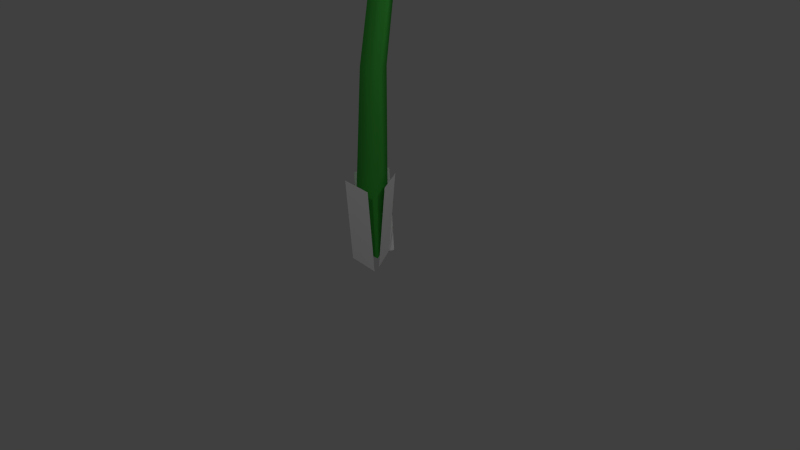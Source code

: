 # Source: pellet-posy.blend  (saved by Blender 2.72.0; exported with 4.5.12 LTS)
import bpy
from mathutils import Matrix  # noqa: F401  (used for matrix-valued properties, if any)

bpy.ops.wm.read_factory_settings(use_empty=True)
scene = bpy.context.scene
scene.name = 'Scene'

# ---- collections
col_collection_1 = bpy.data.collections.new('Collection 1'); scene.collection.children.link(col_collection_1)

# ---- materials (node trees are filled in below, after node groups)
mat_baseleaves = bpy.data.materials.new('BaseLeaves')
mat_baseleaves.alpha_threshold = 0.0
mat_baseleaves.use_transparent_shadow = False
mat_baseleaves.diffuse_color = (1.0, 1.0, 1.0, 1.0)
mat_baseleaves.roughness = 0.5
mat_stem = bpy.data.materials.new('Stem')
mat_stem.alpha_threshold = 0.0
mat_stem.use_transparent_shadow = False
mat_stem.diffuse_color = (0.05669, 0.4291, 0.05669, 1.0)
mat_stem.roughness = 0.5
mat_stem.specular_intensity = 0.25
mat_red_pellet = bpy.data.materials.new('red_pellet')
mat_red_pellet.alpha_threshold = 0.0
mat_red_pellet.use_transparent_shadow = False
mat_red_pellet.diffuse_color = (1.0, 0.0, 0.0, 1.0)
mat_red_pellet.roughness = 0.5
mat_red_pellet.specular_intensity = 1.0
mat_number = bpy.data.materials.new('Number')
mat_number.alpha_threshold = 0.0
mat_number.use_transparent_shadow = False
mat_number.roughness = 0.5
mat_petal = bpy.data.materials.new('Petal')
mat_petal.alpha_threshold = 0.0
mat_petal.use_transparent_shadow = False
mat_petal.roughness = 0.5
mat_leaves = bpy.data.materials.new('Leaves')
mat_leaves.alpha_threshold = 0.0
mat_leaves.use_transparent_shadow = False
mat_leaves.roughness = 0.5
mat_leaves.specular_intensity = 0.2
mat_base = bpy.data.materials.new('Base')
mat_base.alpha_threshold = 0.0
mat_base.use_transparent_shadow = False
mat_base.diffuse_color = (0.0, 0.329, 0.0, 1.0)
mat_base.roughness = 0.5

# ---- material node trees

# ---- world
world_world = bpy.data.worlds.new('World'); scene.world = world_world
world_world.color = (0.05088, 0.05088, 0.05088)
world_world.use_sun_shadow = False
world_world.sun_shadow_jitter_overblur = 0.0
world_world.cycles.sampling_method = 'MANUAL'
world_world.cycles.sample_map_resolution = 256

# ---- cameras
cam_camera = bpy.data.cameras.new('Camera')
cam_camera.clip_end = 100.0
cam_camera.lens = 35.0
cam_camera.sensor_width = 32.0
cam_camera.sensor_height = 18.0
cam_camera.ortho_scale = 7.314
cam_camera.dof.focus_distance = 0.0
cam_camera.dof.aperture_fstop = 128.0

# ---- lights
light_lamp_003 = bpy.data.lights.new('Lamp.003', 'POINT')
light_lamp_003.transmission_factor = 0.0
light_lamp_003.cutoff_distance = 30.0
light_lamp_003.energy = 100.0
light_lamp_003.shadow_buffer_clip_start = 1.001
light_lamp_003.shadow_soft_size = 0.1
light_lamp_003.shadow_maximum_resolution = 0.006
light_lamp_003.use_absolute_resolution = True
light_lamp_003.cycles.use_multiple_importance_sampling = False
light_lamp_002 = bpy.data.lights.new('Lamp.002', 'POINT')
light_lamp_002.transmission_factor = 0.0
light_lamp_002.cutoff_distance = 30.0
light_lamp_002.energy = 100.0
light_lamp_002.shadow_buffer_clip_start = 1.001
light_lamp_002.shadow_soft_size = 0.1
light_lamp_002.shadow_maximum_resolution = 0.006
light_lamp_002.use_absolute_resolution = True
light_lamp_002.cycles.use_multiple_importance_sampling = False
light_lamp_001 = bpy.data.lights.new('Lamp.001', 'POINT')
light_lamp_001.transmission_factor = 0.0
light_lamp_001.cutoff_distance = 30.0
light_lamp_001.energy = 100.0
light_lamp_001.shadow_buffer_clip_start = 1.001
light_lamp_001.shadow_soft_size = 0.1
light_lamp_001.shadow_maximum_resolution = 0.006
light_lamp_001.use_absolute_resolution = True
light_lamp_001.cycles.use_multiple_importance_sampling = False
light_lamp = bpy.data.lights.new('Lamp', 'POINT')
light_lamp.transmission_factor = 0.0
light_lamp.cutoff_distance = 30.0
light_lamp.energy = 100.0
light_lamp.shadow_buffer_clip_start = 1.001
light_lamp.shadow_soft_size = 0.1
light_lamp.shadow_maximum_resolution = 0.006
light_lamp.use_absolute_resolution = True
light_lamp.cycles.use_multiple_importance_sampling = False

# ---- meshes
me_plane = bpy.data.meshes.new('Plane')
me_plane.from_pydata([(0.2486, -0.2866, 1.041), (-0.2139, -0.2473, 1.041), (0.2548, -0.2142, -0.06983), (-0.2078, -0.1749, -0.06983), (0.05629, 0.3453, 1.041), (0.2932, -0.05018, 1.041), (-0.02838, 0.2946, -0.06983), (0.2085, -0.1009, -0.06983), (-0.3348, 0.00106, 1.041), (-0.1343, 0.4197, 1.041), (-0.1954, -0.06574, -0.06983), (0.005165, 0.3529, -0.06983), (-1.3e-09, 0.2513, 0.06731), (-6.488e-09, 0.1835, 5.443), (0.2176, -0.1256, 0.06731), (0.1087, 0.05343, 5.306), (-0.2176, -0.1256, 0.06731), (-0.1087, 0.05343, 5.306), (-3.046e-09, 0.2837, 2.432), (0.1616, 0.003706, 2.432), (-0.1616, 0.003706, 2.432), (-2.369e-09, 0.4468, 3.48), (0.1467, 0.2024, 3.55), (-0.1467, 0.2024, 3.55), (-5.3e-09, 0.691, 4.251), (0.1129, 0.4955, 4.251), (-0.1129, 0.4955, 4.251), (0.004024, 0.6043, 5.004), (0.1103, 0.4293, 4.948), (-0.1022, 0.4293, 4.948), (-0.5968, -0.5884, 5.526), (-0.673, -0.583, 5.458), (-0.673, -0.2974, 5.165), (-0.5968, -0.2299, 5.158), (-0.5926, -0.1109, 5.991), (-0.6683, -0.04268, 5.985), (-0.6683, 0.2429, 5.692), (-0.5926, 0.2476, 5.624), (-0.013, 0.1252, 6.222), (-0.01245, 0.2245, 6.245), (-0.01245, 0.51, 5.952), (-0.013, 0.4837, 5.854), (0.5624, -0.1161, 5.986), (0.6386, -0.0486, 5.979), (0.6386, 0.237, 5.686), (0.5624, 0.2424, 5.619), (0.5582, -0.5936, 5.521), (0.6338, -0.5889, 5.452), (0.6338, -0.3033, 5.16), (0.5582, -0.2351, 5.153), (-0.02143, -0.8297, 5.291), (-0.02199, -0.856, 5.192), (-0.02199, -0.5705, 4.899), (-0.02143, -0.4712, 4.923), (-0.3181, -0.7316, 5.465), (0.1532, -0.7352, 5.461), (-0.3156, -0.05896, 6.121), (0.1557, -0.06254, 6.117), (-0.02054, 0.5963, 5.908), (-0.02054, 0.5658, 6.655), (0.6648, 0.3129, 5.632), (1.097, 0.1036, 6.205), (0.6648, -0.2537, 5.08), (1.097, -0.8206, 5.304), (-0.02054, -0.537, 4.804), (-0.02054, -1.283, 4.853), (-0.7059, -0.2537, 5.08), (-1.138, -0.8206, 5.304), (-0.7059, 0.3129, 5.632), (-1.138, 0.1036, 6.205), (-0.02054, 0.5539, 6.255), (0.8483, 0.1948, 5.905), (0.8483, -0.5236, 5.205), (-0.02054, -0.8828, 4.855), (-0.8894, -0.5236, 5.205), (-0.8894, 0.1948, 5.905), (0.6576, -0.2583, 5.075), (-0.02216, -0.5352, 4.805), (-0.02216, -0.5352, 4.805), (0.6576, -0.2583, 5.075), (0.6626, 0.3018, 5.621), (-0.01228, 0.5849, 5.897), (-0.6921, 0.3079, 5.627), (-0.697, -0.2521, 5.081), (0.1448, 0.7759, 5.199), (-0.1227, 0.5984, 5.882), (0.5674, 0.3571, 5.647), (0.501, 0.4942, 4.916), (0.5299, 0.4866, 5.773), (0.7826, 0.05788, 5.355), (0.4144, 0.2766, 4.617), (0.713, 0.1052, 5.401), (0.48, -0.4018, 4.907), (0.1046, 0.05677, 4.59), (0.4803, -0.3734, 4.934), (-0.08805, -0.5327, 4.779), (-0.3595, 0.08998, 4.605), (0.02703, -0.4906, 4.82), (-0.6466, -0.2882, 5.017), (-0.5804, 0.1502, 4.757), (-0.6083, -0.4076, 4.901), (-0.8653, 0.06533, 5.362), (-0.4104, 0.8128, 5.259), (-0.7292, 0.4255, 5.713), (0.01812, 0.6408, 5.923), (-0.557, 0.5579, 5.018), (-0.8049, 0.0001619, 5.299), (-0.5173, 0.4881, 5.774), (0.1448, 0.7759, 5.199), (-0.1227, 0.5984, 5.882), (0.5674, 0.3571, 5.647), (0.501, 0.4942, 4.916), (0.5299, 0.4866, 5.773), (0.7826, 0.05788, 5.355), (0.4144, 0.2766, 4.617), (0.713, 0.1052, 5.401), (0.48, -0.4018, 4.907), (0.1046, 0.05677, 4.59), (0.4803, -0.3734, 4.934), (-0.08805, -0.5327, 4.779), (-0.3595, 0.08998, 4.605), (0.02703, -0.4906, 4.82), (-0.6466, -0.2882, 5.017), (-0.5804, 0.1502, 4.757), (-0.6083, -0.4076, 4.901), (-0.8653, 0.06533, 5.362), (-0.4104, 0.8128, 5.259), (-0.7292, 0.4255, 5.713), (0.01812, 0.6408, 5.923), (-0.557, 0.5579, 5.018), (-0.8049, 0.0001619, 5.299), (-0.5173, 0.4881, 5.774), (-0.02054, 0.5963, 5.908), (-0.02054, 0.5658, 6.655), (0.6648, 0.3129, 5.632), (1.097, 0.1036, 6.205), (0.6648, -0.2537, 5.08), (1.097, -0.8206, 5.304), (-0.02054, -0.537, 4.804), (-0.02054, -1.283, 4.853), (-0.7059, -0.2537, 5.08), (-1.138, -0.8206, 5.304), (-0.7059, 0.3129, 5.632), (-1.138, 0.1036, 6.205), (-0.02054, 0.5539, 6.255), (0.8483, 0.1948, 5.905), (0.8483, -0.5236, 5.205), (-0.02054, -0.8828, 4.855), (-0.8894, -0.5236, 5.205), (-0.8894, 0.1948, 5.905), (0.6626, 0.3018, 5.621), (-0.01228, 0.5849, 5.897), (-0.6921, 0.3079, 5.627), (-0.697, -0.2521, 5.081)], [], [(0, 1, 3, 2), (4, 5, 7, 6), (8, 9, 11, 10), (27, 13, 15, 28), (29, 17, 13, 27), (28, 15, 17, 29), (12, 18, 19, 14), (16, 20, 18, 12), (14, 19, 20, 16), (18, 21, 22, 19), (20, 23, 21, 18), (19, 22, 23, 20), (21, 24, 25, 22), (23, 26, 24, 21), (22, 25, 26, 23), (24, 27, 28, 25), (26, 29, 27, 24), (25, 28, 29, 26), (33, 32, 36, 37), (32, 31, 35, 36), (31, 30, 34, 35), (37, 36, 40, 41), (36, 35, 39, 40), (35, 34, 38, 39), (41, 40, 44, 45), (40, 39, 43, 44), (39, 38, 42, 43), (45, 44, 48, 49), (44, 43, 47, 48), (43, 42, 46, 47), (49, 48, 52, 53), (48, 47, 51, 52), (47, 46, 50, 51), (37, 41, 45, 33), (38, 34, 30, 42), (49, 53, 33, 45), (30, 50, 46, 42), (53, 52, 32, 33), (52, 51, 31, 32), (51, 50, 30, 31), (54, 55, 57, 56), (70, 59, 61, 71), (71, 61, 63, 72), (72, 63, 65, 73), (73, 65, 67, 74), (75, 69, 59, 70), (74, 67, 69, 75), (58, 70, 71, 60), (60, 71, 72, 62), (62, 72, 73, 64), (64, 73, 74, 66), (68, 75, 70, 58), (66, 74, 75, 68), (153, 150, 76, 77), (87, 88, 89), (84, 85, 86), (93, 94, 95), (90, 91, 92), (99, 100, 101), (96, 97, 98), (102, 103, 104), (105, 106, 107), (83, 78, 79, 80), (81, 82, 83, 80), (111, 113, 112), (108, 110, 109), (117, 119, 118), (114, 116, 115), (123, 125, 124), (120, 122, 121), (126, 128, 127), (129, 131, 130), (144, 145, 135, 133), (145, 146, 137, 135), (146, 147, 139, 137), (147, 148, 141, 139), (149, 144, 133, 143), (148, 149, 143, 141), (132, 134, 145, 144), (134, 136, 146, 145), (136, 138, 147, 146), (138, 140, 148, 147), (142, 132, 144, 149), (140, 142, 149, 148), (151, 150, 153, 152)])
me_plane.polygons.foreach_set('use_smooth', [0, 0, 0, 1, 1, 1, 1, 1, 1, 1, 1, 1, 1, 1, 1, 1, 1, 1, 1, 1, 1, 1, 1, 1, 1, 1, 1, 1, 1, 1, 1, 1, 1, 1, 1, 1, 1, 1, 1, 1, 0, 1, 1, 1, 1, 1, 1, 1, 1, 1, 1, 1, 1, 1, 0, 0, 0, 0, 0, 0, 0, 0, 1, 1, 0, 0, 0, 0, 0, 0, 0, 0, 1, 1, 1, 1, 1, 1, 1, 1, 1, 1, 1, 1, 1])
me_plane.polygons.foreach_set('material_index', [0, 0, 0, 1, 1, 1, 1, 1, 1, 1, 1, 1, 1, 1, 1, 1, 1, 1, 2, 2, 2, 2, 2, 2, 2, 2, 2, 2, 2, 2, 2, 2, 2, 2, 2, 2, 2, 2, 2, 2, 3, 4, 4, 4, 4, 4, 4, 4, 4, 4, 4, 4, 4, 6, 5, 5, 5, 5, 5, 5, 5, 5, 6, 6, 5, 5, 5, 5, 5, 5, 5, 5, 4, 4, 4, 4, 4, 4, 4, 4, 4, 4, 4, 4, 6])
_uv = me_plane.uv_layers.new(name='UVMap')
_uv.uv.foreach_set('vector', [1.036, 0.9987, -0.03504, 0.9928, -0.0358, -0.02065, 1.035, -0.01469, 0.9952, 1.0, 0.00189, 0.999, 0.004787, -0.006552, 0.9981, -0.005105, 1.013, 0.9955, -0.011, 0.9964, -0.01284, -0.0006645, 1.011, -0.001551, 0.0, 0.0, 0.0, 0.0, 0.0, 0.0, 0.0, 0.0, 0.0, 0.0, 0.0, 0.0, 0.0, 0.0, 0.0, 0.0, 0.0, 0.0, 0.0, 0.0, 0.0, 0.0, 0.0, 0.0, 0.0, 0.0, 0.0, 0.0, 0.0, 0.0, 0.0, 0.0, 0.0, 0.0, 0.0, 0.0, 0.0, 0.0, 0.0, 0.0, 0.0, 0.0, 0.0, 0.0, 0.0, 0.0, 0.0, 0.0, 0.0, 0.0, 0.0, 0.0, 0.0, 0.0, 0.0, 0.0, 0.0, 0.0, 0.0, 0.0, 0.0, 0.0, 0.0, 0.0, 0.0, 0.0, 0.0, 0.0, 0.0, 0.0, 0.0, 0.0, 0.0, 0.0, 0.0, 0.0, 0.0, 0.0, 0.0, 0.0, 0.0, 0.0, 0.0, 0.0, 0.0, 0.0, 0.0, 0.0, 0.0, 0.0, 0.0, 0.0, 0.0, 0.0, 0.0, 0.0, 0.0, 0.0, 0.0, 0.0, 0.0, 0.0, 0.0, 0.0, 0.0, 0.0, 0.0, 0.0, 0.0, 0.0, 0.0, 0.0, 0.0, 0.0, 0.0, 0.0, 0.0, 0.0, 0.0, 0.0, 0.0, 0.0, 0.0, 0.0, 0.0, 0.0, 0.0, 0.0, 0.0, 0.0, 0.0, 0.0, 0.0, 0.0, 0.0, 0.0, 0.0, 0.0, 0.0, 0.0, 0.0, 0.0, 0.0, 0.0, 0.0, 0.0, 0.0, 0.0, 0.0, 0.0, 0.0, 0.0, 0.0, 0.0, 0.0, 0.0, 0.0, 0.0, 0.0, 0.0, 0.0, 0.0, 0.0, 0.0, 0.0, 0.0, 0.0, 0.0, 0.0, 0.0, 0.0, 0.0, 0.0, 0.0, 0.0, 0.0, 0.0, 0.0, 0.0, 0.0, 0.0, 0.0, 0.0, 0.0, 0.0, 0.0, 0.0, 0.0, 0.0, 0.0, 0.0, 0.0, 0.0, 0.0, 0.0, 0.0, 0.0, 0.0, 0.0, 0.0, 0.0, 0.0, 0.0, 0.0, 0.0, 0.0, 0.0, 0.0, 0.0, 0.0, 0.0, 0.0, 0.0, 0.0, 0.0, 0.0, 0.0, 0.0, 0.0, 0.0, 0.0, 0.0, 0.0, 0.0, 0.0, 0.0, 0.0, 0.0, 0.0, 0.0, 0.0, 0.0, 0.0, 0.0, 0.0, 0.0, 0.0, 0.0, 0.0, 0.0, 0.0, 0.0, 0.0, 0.0, 0.0, 0.0, 0.0, 0.0, 0.0, 0.0, 0.0, 0.0, 0.0, 0.0, 0.0, 0.0, 0.0, 0.0, 0.0, 0.0, 0.0, 0.0, 0.0, 0.0, 0.0, 0.0, 0.0, 0.0, 0.0, 0.0, 0.0, 0.0, 0.0, 0.0, 0.0, 0.0, 0.0, 0.0, 0.0, 0.0, 0.0, 0.0, 0.0, 0.0, 0.0, 0.0, 0.0, 0.0, 0.0, 0.0, 0.0, 0.0, 0.0, 0.0, 0.0, 0.0, 0.0, 0.0, 0.1756, 0.0, 0.1756, 1.0, 0.0, 1.0, 2.047, 0.4992, 2.047, 0.995, 4.09, 0.995, 4.09, 0.4992, 3.072, 0.4992, 3.072, 0.995, 1.022, 0.995, 1.022, 0.4992, 4.09, 0.4992, 4.09, 0.995, 2.047, 0.995, 2.047, 0.4992, 2.047, 0.4992, 2.047, 0.995, 0.004188, 0.995, 0.004188, 0.4992, 0.01228, 0.4992, 0.01228, 0.995, 2.047, 0.995, 2.047, 0.4992, 1.022, 0.4992, 1.022, 0.995, 3.072, 0.995, 3.072, 0.4992, 2.047, 0.003345, 2.047, 0.4992, 4.09, 0.4992, 4.09, 0.003345, 3.072, 0.003345, 3.072, 0.4992, 1.022, 0.4992, 1.022, 0.003345, 4.09, 0.003345, 4.09, 0.4992, 2.047, 0.4992, 2.047, 0.003345, 2.047, 0.003345, 2.047, 0.4992, 0.004188, 0.4992, 0.004188, 0.003345, 0.01228, 0.003345, 0.01228, 0.4992, 2.047, 0.4992, 2.047, 0.003345, 1.022, 0.003345, 1.022, 0.4992, 3.072, 0.4992, 3.072, 0.003345, 0.0, 0.0, 0.0, 0.0, 0.0, 0.0, 0.0, 0.0, 0.4872, -0.1378, -0.08859, 0.9942, 1.112, 1.004, 0.4823, -0.1821, 1.107, 0.9991, -0.08859, 0.9991, 0.4872, -0.1427, -0.123, 0.9942, 1.102, 0.9991, 0.4971, -0.1378, 1.079, 0.9942, -0.07782, 0.9951, 0.5118, -0.1329, -0.1378, 0.9942, 1.127, 0.9991, 0.4971, -0.1575, 1.093, 0.9991, -0.1034, 0.9991, 0.4971, -0.1526, -0.1378, 1.009, 1.142, 1.004, 0.4922, -0.1821, 1.102, 0.9991, -0.128, 0.9991, 0.0, 0.0, 0.0, 0.0, 0.0, 0.0, 0.0, 0.0, 0.0, 0.0, 0.0, 0.0, 0.0, 0.0, 0.0, 0.0, 0.4872, -0.1378, 1.112, 1.004, -0.08859, 0.9942, 0.4823, -0.1821, -0.08859, 0.9991, 1.107, 0.9991, 0.4872, -0.1427, 1.102, 0.9991, -0.123, 0.9942, 0.4971, -0.1378, -0.07782, 0.9951, 1.079, 0.9942, 0.5118, -0.1329, 1.127, 0.9991, -0.1378, 0.9942, 0.4971, -0.1575, -0.1034, 0.9991, 1.093, 0.9991, 0.4971, -0.1526, 1.142, 1.004, -0.1378, 1.009, 0.4922, -0.1821, -0.128, 0.9991, 1.102, 0.9991, 2.047, 0.4992, 4.09, 0.4992, 4.09, 0.995, 2.047, 0.995, 3.072, 0.4992, 1.022, 0.4992, 1.022, 0.995, 3.072, 0.995, 4.09, 0.4992, 2.047, 0.4992, 2.047, 0.995, 4.09, 0.995, 2.047, 0.4992, 0.004188, 0.4992, 0.004188, 0.995, 2.047, 0.995, 0.01228, 0.4992, 2.047, 0.4992, 2.047, 0.995, 0.01228, 0.995, 1.022, 0.4992, 3.072, 0.4992, 3.072, 0.995, 1.022, 0.995, 2.047, 0.003345, 4.09, 0.003345, 4.09, 0.4992, 2.047, 0.4992, 3.072, 0.003345, 1.022, 0.003345, 1.022, 0.4992, 3.072, 0.4992, 4.09, 0.003345, 2.047, 0.003345, 2.047, 0.4992, 4.09, 0.4992, 2.047, 0.003345, 0.004188, 0.003345, 0.004188, 0.4992, 2.047, 0.4992, 0.01228, 0.003345, 2.047, 0.003345, 2.047, 0.4992, 0.01228, 0.4992, 1.022, 0.003345, 3.072, 0.003345, 3.072, 0.4992, 1.022, 0.4992, 0.0, 0.0, 0.0, 0.0, 0.0, 0.0, 0.0, 0.0])
me_plane.materials.append(mat_baseleaves)
me_plane.materials.append(mat_stem)
me_plane.materials.append(mat_red_pellet)
me_plane.materials.append(mat_number)
me_plane.materials.append(mat_petal)
me_plane.materials.append(mat_leaves)
me_plane.materials.append(mat_base)
me_plane.use_remesh_preserve_volume = False
me_plane.use_remesh_preserve_attributes = False
me_plane.use_mirror_vertex_groups = False
me_plane.update()
arm_armature = bpy.data.armatures.new('Armature')  # bones are not reproduced

# ---- objects
ob_armature = bpy.data.objects.new('Armature', arm_armature)
ob_posy = bpy.data.objects.new('Posy', me_plane)
ob_lamp_003 = bpy.data.objects.new('Lamp.003', light_lamp_003)
ob_lamp_002 = bpy.data.objects.new('Lamp.002', light_lamp_002)
ob_lamp_001 = bpy.data.objects.new('Lamp.001', light_lamp_001)
ob_lamp = bpy.data.objects.new('Lamp', light_lamp)
ob_camera = bpy.data.objects.new('Camera', cam_camera)

# ---- transforms, parenting, visibility, modifiers, constraints
ob_armature.location = (0.0, 0.0, 0.0)
ob_armature.lineart.crease_threshold = 0.0
ob_posy.parent = ob_armature
ob_posy.location = (0.0, 0.0, 0.0)
ob_posy.lineart.crease_threshold = 0.0
_vg = ob_posy.vertex_groups.new(name='stem')
_vg.add([0, 1, 2, 3, 4, 5, 6, 7, 8, 9, 10, 11, 12, 13, 14, 15, 16, 17, 18, 19, 20, 21, 22, 23, 24, 25, 26, 27, 28, 29], 1.0, 'REPLACE')
_vg = ob_posy.vertex_groups.new(name='head')
_vg.add([30, 31, 32, 33, 34, 35, 36, 37, 38, 39, 40, 41, 42, 43, 44, 45, 46, 47, 48, 49, 50, 51, 52, 53, 54, 55, 56, 57, 58, 59, 60, 61, 62, 63, 64, 65, 66, 67, 68, 69, 70, 71, 72, 73, 74, 75, 76, 77, 78, 79, 80, 81, 82, 83, 84, 85, 86, 87, 88, 89, 90, 91, 92, 93, 94, 95, 96, 97, 98, 99, 100, 101, 102, 103, 104, 105, 106, 107, 108, 109, 110, 111, 112, 113, 114, 115, 116, 117, 118, 119, 120, 121, 122, 123, 124, 125, 126, 127, 128, 129, 130, 131, 132, 133, 134, 135, 136, 137, 138, 139, 140, 141, 142, 143, 144, 145, 146, 147, 148, 149, 150, 151, 152, 153], 1.0, 'REPLACE')
_m = ob_posy.modifiers.new('Armature', 'ARMATURE')
_m.object = ob_armature
ob_lamp_003.location = (-0.6683, 4.204, 8.097)
ob_lamp_003.rotation_euler = (0.6503, 0.05522, 1.866)
ob_lamp_003.scale = (1.0, 1.0, 1.0)
ob_lamp_003.lock_rotations_4d = False
ob_lamp_003.empty_display_type = 'ARROWS'
ob_lamp_003.color = (0.0, 0.0, 0.0, 0.0)
ob_lamp_003.lineart.crease_threshold = 0.0
ob_lamp_002.location = (-5.469, -2.576, 7.264)
ob_lamp_002.rotation_euler = (0.6503, 0.05522, 1.866)
ob_lamp_002.scale = (1.0, 1.0, 1.0)
ob_lamp_002.lock_rotations_4d = False
ob_lamp_002.empty_display_type = 'ARROWS'
ob_lamp_002.color = (0.0, 0.0, 0.0, 0.0)
ob_lamp_002.lineart.crease_threshold = 0.0
ob_lamp_001.location = (3.373, -4.712, 5.736)
ob_lamp_001.rotation_euler = (0.6503, 0.05522, 1.866)
ob_lamp_001.scale = (1.0, 1.0, 1.0)
ob_lamp_001.lock_rotations_4d = False
ob_lamp_001.empty_display_type = 'ARROWS'
ob_lamp_001.color = (0.0, 0.0, 0.0, 0.0)
ob_lamp_001.lineart.crease_threshold = 0.0
ob_lamp.location = (4.076, 1.005, 5.904)
ob_lamp.rotation_euler = (0.6503, 0.05522, 1.866)
ob_lamp.scale = (1.0, 1.0, 1.0)
ob_lamp.lock_rotations_4d = False
ob_lamp.empty_display_type = 'ARROWS'
ob_lamp.color = (0.0, 0.0, 0.0, 0.0)
ob_lamp.lineart.crease_threshold = 0.0
ob_camera.location = (7.481, -6.508, 5.344)
ob_camera.rotation_euler = (1.109, 0.01082, 0.8149)
ob_camera.scale = (1.0, 1.0, 1.0)
ob_camera.lock_rotations_4d = False
ob_camera.empty_display_type = 'ARROWS'
ob_camera.color = (0.0, 0.0, 0.0, 0.0)
ob_camera.display_type = 'WIRE'
ob_camera.lineart.crease_threshold = 0.0

# ---- collection membership
col_collection_1.objects.link(ob_armature)
col_collection_1.objects.link(ob_posy)
col_collection_1.objects.link(ob_lamp_003)
col_collection_1.objects.link(ob_lamp_002)
col_collection_1.objects.link(ob_lamp_001)
col_collection_1.objects.link(ob_lamp)
col_collection_1.objects.link(ob_camera)

# ---- scene / render settings (as saved in the file)
scene.camera = ob_camera
scene.frame_start = 0; scene.frame_end = 59; scene.frame_set(11)
scene.render.engine = 'BLENDER_EEVEE_NEXT'
scene.render.resolution_percentage = 50
scene.render.fps = 60
scene.render.dither_intensity = 0.0
scene.cycles.use_denoising = False
scene.cycles.samples = 10
scene.cycles.sampling_pattern = 'TABULATED_SOBOL'
scene.cycles.light_sampling_threshold = 0.0
scene.cycles.use_adaptive_sampling = False
scene.cycles.use_light_tree = False
scene.cycles.blur_glossy = 0.0
scene.cycles.pixel_filter_type = 'GAUSSIAN'
scene.cycles.sample_clamp_indirect = 0.0
scene.view_settings.view_transform = 'Standard'
bpy.context.view_layer.update()
